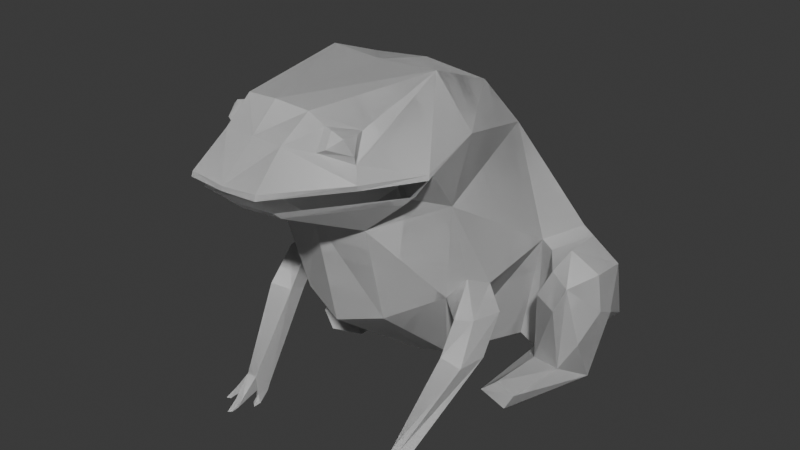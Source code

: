 # Source: blend.blend  (saved by Blender 4.1.24; exported with 4.5.12 LTS)
import bpy
from mathutils import Matrix  # noqa: F401  (used for matrix-valued properties, if any)

bpy.ops.wm.read_factory_settings(use_empty=True)
scene = bpy.context.scene
scene.name = 'Scene'

# ---- collections
col_collection = bpy.data.collections.new('Collection'); scene.collection.children.link(col_collection)

# ---- materials (node trees are filled in below, after node groups)
mat_material = bpy.data.materials.new('Material')
mat_material.alpha_threshold = 0.0
mat_material.use_transparent_shadow = False
mat_material.roughness = 0.5
mat_material.line_color = (0.0, 0.0, 0.0, 1.0)

# ---- material node trees
mat_material.use_nodes = True; mat_material.node_tree.nodes.clear()
_N = mat_material.node_tree.nodes; _L = mat_material.node_tree.links
n0 = _N.new('ShaderNodeOutputMaterial'); n0.name = 'Material Output'; n0.location = (300, 300)
n1 = _N.new('ShaderNodeBsdfPrincipled'); n1.name = 'Principled BSDF'; n1.location = (10, 300)
n1.inputs[3].default_value = 1.45
_L.new(n1.outputs[0], n0.inputs[0])
n0.is_active_output = True

# ---- world
world_world = bpy.data.worlds.new('World'); scene.world = world_world
world_world.use_nodes = True; world_world.node_tree.nodes.clear()
_N = world_world.node_tree.nodes; _L = world_world.node_tree.links
n0 = _N.new('ShaderNodeOutputWorld'); n0.name = 'World Output'; n0.location = (300, 300)
n1 = _N.new('ShaderNodeBackground'); n1.name = 'Background'; n1.location = (10, 300)
n1.inputs[0].default_value = (0.05088, 0.05088, 0.05088, 1.0)
_L.new(n1.outputs[0], n0.inputs[0])
n0.is_active_output = True
world_world.color = (0.05088, 0.05088, 0.05088)
world_world.use_sun_shadow = False
world_world.sun_shadow_jitter_overblur = 0.0

# ---- meshes
me_cube = bpy.data.meshes.new('Cube')
me_cube.from_pydata([(0.3969, 0.5608, 0.502), (0.5733, 1.293, -1.021), (0.2064, -0.9814, 0.9813), (0.2837, -0.5332, -0.3763), (0.0, 1.202, -1.136), (0.0, -1.0, 1.0), (0.0, -0.6127, -0.4577), (0.0, 0.6172, 0.521), (0.0, -0.7642, 0.2537), (0.3162, -0.7122, 0.2579), (0.361, -0.1823, 1.007), (0.0, -0.2136, 1.0), (0.513, -0.2208, 0.2771), (0.205, 0.1704, -0.9892), (0.0, 0.1455, -1.037), (0.5441, -0.1037, 0.6759), (0.3883, 0.2156, 0.8566), (0.6078, -0.5496, 0.5752), (0.0, -1.387, 0.6388), (0.2244, -1.382, 0.6487), (0.7068, 0.8917, -0.2098), (0.5859, -0.2761, -0.3909), (0.4597, -0.1862, -0.333), (0.4981, -0.03903, -0.4523), (0.585, 0.06508, -0.3), (0.545, -0.1014, -0.2203), (0.594, -0.1317, -0.4337), (0.7487, -0.06347, -0.3701), (0.7093, -0.2604, -0.3553), (0.3705, 0.7626, -1.069), (0.5789, 0.6227, -0.2427), (0.7376, 1.167, -0.9979), (0.7969, 0.8574, -0.2399), (0.4978, 0.7416, -1.114), (0.669, 0.5884, -0.2728), (0.9064, 1.089, -0.8548), (1.026, 0.7702, -0.3167), (0.9227, 0.7079, -1.141), (1.074, 0.5154, -0.5158), (0.8337, 0.5392, -0.1972), (0.7925, 0.4071, -0.2983), (0.6321, 0.5236, -1.029), (1.061, 0.4772, -0.2557), (0.9517, 0.3087, -0.3196), (0.8475, 0.4529, -0.9888), (0.495, 0.1464, -1.134), (0.7088, 0.0902, -1.15), (0.6115, 0.1494, -1.025), (0.7764, 0.08762, -1.024), (0.0, -1.311, 0.5489), (0.5617, -0.6011, 0.4885), (0.2467, -1.291, 0.5589), (0.1898, -1.165, 0.849), (0.0, -1.166, 0.856), (0.3721, -0.8146, 0.8513), (0.4465, -0.9093, 0.598), (0.3553, -0.7615, 0.8486), (0.2811, -0.9517, 0.9125), (0.2921, -1.029, 0.799), (0.4177, -0.8815, 0.7209), (0.3299, -0.9555, 0.903), (0.3408, -1.014, 0.8232), (0.4224, -0.9003, 0.771), (0.22, -1.374, 0.679), (0.5981, -0.5029, 0.5867), (0.5966, -0.5332, 0.5986), (0.4517, -0.912, 0.6298), (0.0, -1.384, 0.6664), (0.43, -0.4947, 0.3969), (0.0, -1.255, 0.4953), (0.5138, -0.6328, 0.4393), (0.2467, -1.239, 0.5111), (0.9778, 0.4499, -0.7595), (0.3822, -0.9319, 0.8634), (0.0, 0.1902, 0.9086), (0.7211, 0.3642, -0.4632), (0.8988, 0.263, -0.4666), (0.9573, 0.7494, -0.7558), (1.062, 0.6602, -0.5918), (0.5883, -0.398, -0.5787), (0.744, -0.4173, -0.5791), (0.7618, -0.2262, -0.5898), (0.5946, -0.2795, -0.6134), (0.5542, -0.7685, -1.123), (0.5467, -0.7765, -1.014), (0.5611, -0.7101, -1.126), (0.535, -0.6733, -1.108), (0.6249, -0.7161, -1.115), (0.628, -0.7277, -1.06), (0.6009, -0.7886, -1.003), (0.6188, -0.7755, -1.112), (0.6655, -0.7852, -1.127), (0.6785, -0.7947, -1.112), (0.6504, -0.8507, -1.101), (0.6329, -0.8246, -1.133), (0.5426, -0.8735, -1.134), (0.5404, -0.9044, -1.111), (0.5612, -0.9344, -1.097), (0.5861, -0.8749, -1.122), (0.5261, -0.7992, -1.14), (0.4967, -0.811, -1.102), (0.5194, -0.7438, -1.144), (0.5125, -0.7144, -1.13), (0.5276, -0.9495, -1.137), (0.5249, -0.9995, -1.137), (0.5451, -1.021, -1.136), (0.5642, -0.9562, -1.134), (0.6495, -0.8679, -1.128), (0.6748, -0.8461, -1.126), (0.6507, -0.9324, -1.128), (0.6264, -0.9186, -1.13), (0.5027, -0.8443, -1.14), (0.4742, -0.8702, -1.151), (0.493, -0.8033, -1.149), (0.4653, -0.8234, -1.143)], [], [(4, 1, 29, 13, 14), (0, 16, 15, 12), (4, 7, 0, 20, 1), (0, 7, 74, 16), (3, 9, 8, 6), (9, 70, 71), (8, 9, 71, 69), (10, 11, 5, 2), (25, 24, 30, 20, 0, 12), (12, 15, 64, 68, 70, 9), (82, 81, 88, 86), (14, 13, 3, 6), (17, 64, 65), (18, 19, 63, 67), (15, 16, 10), (52, 58, 57, 2), (13, 23, 22, 3), (29, 1, 31, 33), (22, 23, 26, 21), (3, 22, 25, 12, 9), (23, 24, 27, 26), (25, 22, 21, 28), (24, 25, 28, 27), (80, 79, 84, 89), (81, 80, 89, 88), (83, 85, 87, 90), (29, 30, 24, 23, 13), (77, 35, 78, 37), (20, 30, 34, 32), (30, 29, 33, 34), (1, 20, 32, 31), (37, 78, 38), (33, 37, 46, 45), (33, 31, 35, 77), (43, 76, 44, 72), (40, 75, 76, 43), (39, 40, 43, 42), (34, 33, 41, 75, 40), (36, 32, 39, 42), (38, 36, 42, 43), (32, 34, 40, 39), (14, 6, 4), (45, 46, 48, 47), (37, 44, 48, 46), (44, 41, 47, 48), (41, 33, 45, 47), (53, 52, 2, 5), (61, 62, 73), (19, 55, 66, 63), (2, 57, 56, 10), (58, 59, 62, 61), (56, 59, 66, 65, 10), (56, 57, 60, 54), (37, 38, 72), (59, 56, 54, 62), (54, 60, 73), (65, 66, 55, 17), (65, 64, 15, 10), (63, 66, 59, 58, 52), (67, 63, 52, 53), (50, 68, 64, 17), (69, 71, 51, 49), (70, 68, 50), (71, 70, 50, 51), (60, 61, 73), (57, 58, 61, 60), (62, 54, 73), (16, 74, 11, 10), (38, 43, 72), (44, 37, 72), (35, 36, 78), (76, 75, 41, 44), (36, 38, 78), (35, 31, 32, 36), (37, 33, 77), (27, 28, 80, 81), (21, 26, 82, 79), (26, 27, 81, 82), (28, 21, 79, 80), (90, 87, 91, 94), (86, 88, 87, 85), (84, 86, 102, 100), (89, 84, 96, 97), (79, 82, 86, 84), (94, 91, 107, 110), (88, 89, 93, 92), (89, 90, 94, 93), (87, 88, 92, 91), (96, 95, 103, 104), (90, 89, 97, 98), (83, 90, 98, 95), (84, 83, 95, 96), (100, 102, 114, 112), (86, 85, 101, 102), (85, 83, 99, 101), (83, 84, 100, 99), (105, 104, 103, 106), (97, 96, 104, 105), (98, 97, 105, 106), (95, 98, 106, 103), (108, 109, 110, 107), (92, 93, 109, 108), (93, 94, 110, 109), (91, 92, 108, 107), (112, 114, 113, 111), (102, 101, 113, 114), (101, 99, 111, 113), (99, 100, 112, 111)])
_uv = me_cube.uv_layers.new(name='UVMap')
_uv.uv.foreach_set('vector', [0.25, 0.5, 0.375, 0.5, 0.375, 0.5741, 0.375, 0.6557, 0.25, 0.6497, 0.625, 0.5, 0.625, 0.5997, 0.6139, 0.6524, 0.6031, 0.6081, 0.375, 0.375, 0.625, 0.375, 0.625, 0.5, 0.5002, 0.5, 0.375, 0.5, 0.625, 0.5, 0.75, 0.5, 0.75, 0.5789, 0.625, 0.5997, 0.375, 0.75, 0.5744, 0.75, 0.537, 0.875, 0.375, 0.875, 0.5744, 0.75, 0.5922, 0.7317, 0.5942, 0.75, 0.537, 0.875, 0.5744, 0.75, 0.5942, 0.75, 0.5645, 0.875, 0.625, 0.698, 0.75, 0.6517, 0.75, 0.75, 0.625, 0.75, 0.5377, 0.6217, 0.4921, 0.5789, 0.4972, 0.5294, 0.5002, 0.5, 0.625, 0.5, 0.6031, 0.6081, 0.6031, 0.6081, 0.6139, 0.6524, 0.6026, 0.7146, 0.5922, 0.6982, 0.5922, 0.7317, 0.5744, 0.75, 0.4357, 0.6431, 0.4921, 0.5789, 0.4921, 0.5789, 0.4357, 0.6431, 0.25, 0.6497, 0.375, 0.6557, 0.375, 0.75, 0.25, 0.75, 0.6012, 0.7225, 0.6026, 0.7146, 0.6024, 0.7212, 0.5746, 0.875, 0.6013, 0.75, 0.6027, 0.75, 0.5771, 0.875, 0.6139, 0.6524, 0.625, 0.5997, 0.625, 0.698, 0.6177, 0.75, 0.6187, 0.7433, 0.6231, 0.7465, 0.625, 0.75, 0.375, 0.6557, 0.4357, 0.6431, 0.4197, 0.7029, 0.375, 0.75, 0.375, 0.5741, 0.375, 0.5, 0.375, 0.5, 0.375, 0.5741, 0.4197, 0.7029, 0.4357, 0.6431, 0.4357, 0.6431, 0.4197, 0.7029, 0.375, 0.75, 0.4197, 0.7029, 0.5377, 0.6217, 0.6031, 0.6081, 0.5744, 0.75, 0.4357, 0.6431, 0.4921, 0.5789, 0.4921, 0.5789, 0.4357, 0.6431, 0.5377, 0.6217, 0.4197, 0.7029, 0.4197, 0.7029, 0.5377, 0.6217, 0.4921, 0.5789, 0.5377, 0.6217, 0.5377, 0.6217, 0.4921, 0.5789, 0.5377, 0.6217, 0.4197, 0.7029, 0.4197, 0.7029, 0.5377, 0.6217, 0.4921, 0.5789, 0.5377, 0.6217, 0.5377, 0.6217, 0.4921, 0.5789, 0.4458, 0.6718, 0.4485, 0.6417, 0.4863, 0.6044, 0.5047, 0.6287, 0.375, 0.5741, 0.4972, 0.5294, 0.4921, 0.5789, 0.4357, 0.6431, 0.375, 0.6557, 0.375, 0.5392, 0.4056, 0.5, 0.4586, 0.517, 0.375, 0.5741, 0.5002, 0.5, 0.4972, 0.5294, 0.4972, 0.5294, 0.5002, 0.5, 0.4972, 0.5294, 0.375, 0.5741, 0.375, 0.5741, 0.4972, 0.5294, 0.375, 0.5, 0.5002, 0.5, 0.5002, 0.5, 0.375, 0.5, 0.375, 0.5741, 0.4586, 0.517, 0.4972, 0.5294, 0.375, 0.5741, 0.375, 0.5741, 0.375, 0.5741, 0.375, 0.5741, 0.375, 0.5741, 0.375, 0.5, 0.375, 0.5, 0.375, 0.5392, 0.4972, 0.5294, 0.47, 0.5394, 0.375, 0.5741, 0.4386, 0.5508, 0.4972, 0.5294, 0.4658, 0.5409, 0.47, 0.5394, 0.4972, 0.5294, 0.5002, 0.5, 0.4972, 0.5294, 0.4972, 0.5294, 0.5002, 0.5, 0.4972, 0.5294, 0.375, 0.5741, 0.375, 0.5741, 0.4658, 0.5409, 0.4972, 0.5294, 0.5002, 0.5, 0.5002, 0.5, 0.5002, 0.5, 0.5002, 0.5, 0.4972, 0.5294, 0.5002, 0.5, 0.5002, 0.5, 0.4972, 0.5294, 0.5002, 0.5, 0.4972, 0.5294, 0.4972, 0.5294, 0.5002, 0.5, 0.25, 0.6497, 0.25, 0.75, 0.25, 0.5, 0.375, 0.5741, 0.375, 0.5741, 0.375, 0.5741, 0.375, 0.5741, 0.375, 0.5741, 0.375, 0.5741, 0.375, 0.5741, 0.375, 0.5741, 0.375, 0.5741, 0.375, 0.5741, 0.375, 0.5741, 0.375, 0.5741, 0.375, 0.5741, 0.375, 0.5741, 0.375, 0.5741, 0.375, 0.5741, 0.6043, 0.875, 0.6177, 0.75, 0.625, 0.75, 0.625, 0.875, 0.6187, 0.7433, 0.6128, 0.7379, 0.6194, 0.7434, 0.6013, 0.75, 0.6012, 0.735, 0.6035, 0.7355, 0.6027, 0.75, 0.625, 0.75, 0.6231, 0.7465, 0.62, 0.7335, 0.625, 0.698, 0.6187, 0.7433, 0.6128, 0.7379, 0.6128, 0.7379, 0.6187, 0.7433, 0.62, 0.7335, 0.6128, 0.7379, 0.6035, 0.7355, 0.6024, 0.7212, 0.625, 0.698, 0.62, 0.7335, 0.6231, 0.7465, 0.6231, 0.7465, 0.62, 0.7335, 0.375, 0.5741, 0.4972, 0.5294, 0.4386, 0.5508, 0.6128, 0.7379, 0.62, 0.7335, 0.62, 0.7335, 0.6128, 0.7379, 0.62, 0.7335, 0.6231, 0.7465, 0.6194, 0.7434, 0.6024, 0.7212, 0.6035, 0.7355, 0.6012, 0.735, 0.6012, 0.7225, 0.6024, 0.7212, 0.6026, 0.7146, 0.6139, 0.6524, 0.625, 0.698, 0.6027, 0.75, 0.6035, 0.7355, 0.6128, 0.7379, 0.6187, 0.7433, 0.6177, 0.75, 0.5771, 0.875, 0.6027, 0.75, 0.6177, 0.75, 0.6043, 0.875, 0.5972, 0.7265, 0.5922, 0.6982, 0.6026, 0.7146, 0.6012, 0.7225, 0.5645, 0.875, 0.5942, 0.75, 0.5972, 0.75, 0.5692, 0.875, 0.5922, 0.7317, 0.5922, 0.6982, 0.5972, 0.7265, 0.5942, 0.75, 0.5922, 0.7317, 0.5972, 0.7265, 0.5972, 0.75, 0.6231, 0.7465, 0.6188, 0.7434, 0.6194, 0.7434, 0.6231, 0.7465, 0.6187, 0.7433, 0.6188, 0.7434, 0.6231, 0.7465, 0.6128, 0.7379, 0.62, 0.7335, 0.6194, 0.7434, 0.625, 0.5997, 0.75, 0.5789, 0.75, 0.6517, 0.625, 0.698, 0.4972, 0.5294, 0.4972, 0.5294, 0.4386, 0.5508, 0.375, 0.5741, 0.375, 0.5741, 0.4386, 0.5508, 0.4056, 0.5, 0.5002, 0.5, 0.4586, 0.517, 0.47, 0.5394, 0.4658, 0.5409, 0.375, 0.5741, 0.375, 0.5741, 0.5002, 0.5, 0.4972, 0.5294, 0.4586, 0.517, 0.4056, 0.5, 0.375, 0.5, 0.5002, 0.5, 0.5002, 0.5, 0.375, 0.5741, 0.375, 0.5741, 0.375, 0.5392, 0.4921, 0.5789, 0.5377, 0.6217, 0.5377, 0.6217, 0.4921, 0.5789, 0.4197, 0.7029, 0.4357, 0.6431, 0.4357, 0.6431, 0.4197, 0.7029, 0.4357, 0.6431, 0.4921, 0.5789, 0.4921, 0.5789, 0.4357, 0.6431, 0.5377, 0.6217, 0.4197, 0.7029, 0.4197, 0.7029, 0.5377, 0.6217, 0.5047, 0.6287, 0.4863, 0.6044, 0.4863, 0.6044, 0.5047, 0.6287, 0.4357, 0.6431, 0.4921, 0.5789, 0.4863, 0.6044, 0.4485, 0.6417, 0.4197, 0.7029, 0.4357, 0.6431, 0.4357, 0.6431, 0.4197, 0.7029, 0.5377, 0.6217, 0.4197, 0.7029, 0.4197, 0.7029, 0.5377, 0.6217, 0.4197, 0.7029, 0.4357, 0.6431, 0.4357, 0.6431, 0.4197, 0.7029, 0.5047, 0.6287, 0.4863, 0.6044, 0.4863, 0.6044, 0.5047, 0.6287, 0.4921, 0.5789, 0.5377, 0.6217, 0.5377, 0.6217, 0.4921, 0.5789, 0.5377, 0.6217, 0.5047, 0.6287, 0.5047, 0.6287, 0.5377, 0.6217, 0.4863, 0.6044, 0.4921, 0.5789, 0.4921, 0.5789, 0.4863, 0.6044, 0.4197, 0.7029, 0.4458, 0.6718, 0.4458, 0.6718, 0.4197, 0.7029, 0.5047, 0.6287, 0.5377, 0.6217, 0.5377, 0.6217, 0.5047, 0.6287, 0.4458, 0.6718, 0.5047, 0.6287, 0.5047, 0.6287, 0.4458, 0.6718, 0.4197, 0.7029, 0.4458, 0.6718, 0.4458, 0.6718, 0.4197, 0.7029, 0.4197, 0.7029, 0.4357, 0.6431, 0.4357, 0.6431, 0.4197, 0.7029, 0.4357, 0.6431, 0.4485, 0.6417, 0.4485, 0.6417, 0.4357, 0.6431, 0.4485, 0.6417, 0.4458, 0.6718, 0.4458, 0.6718, 0.4485, 0.6417, 0.4458, 0.6718, 0.4197, 0.7029, 0.4197, 0.7029, 0.4458, 0.6718, 0.5377, 0.6217, 0.4197, 0.7029, 0.4458, 0.6718, 0.5047, 0.6287, 0.5377, 0.6217, 0.4197, 0.7029, 0.4197, 0.7029, 0.5377, 0.6217, 0.5047, 0.6287, 0.5377, 0.6217, 0.5377, 0.6217, 0.5047, 0.6287, 0.4458, 0.6718, 0.5047, 0.6287, 0.5047, 0.6287, 0.4458, 0.6718, 0.4921, 0.5789, 0.5377, 0.6217, 0.5047, 0.6287, 0.4863, 0.6044, 0.4921, 0.5789, 0.5377, 0.6217, 0.5377, 0.6217, 0.4921, 0.5789, 0.5377, 0.6217, 0.5047, 0.6287, 0.5047, 0.6287, 0.5377, 0.6217, 0.4863, 0.6044, 0.4921, 0.5789, 0.4921, 0.5789, 0.4863, 0.6044, 0.4197, 0.7029, 0.4357, 0.6431, 0.4485, 0.6417, 0.4458, 0.6718, 0.4357, 0.6431, 0.4485, 0.6417, 0.4485, 0.6417, 0.4357, 0.6431, 0.4485, 0.6417, 0.4458, 0.6718, 0.4458, 0.6718, 0.4485, 0.6417, 0.4458, 0.6718, 0.4197, 0.7029, 0.4197, 0.7029, 0.4458, 0.6718])
me_cube.materials.append(mat_material)
me_cube.use_mirror_vertex_groups = False
me_cube.update()

# ---- objects
ob_cube = bpy.data.objects.new('Cube', me_cube)

# ---- transforms, parenting, visibility, modifiers, constraints
ob_cube.location = (0.0, 0.0, 0.0)
ob_cube.lock_rotations_4d = False
ob_cube.empty_display_type = 'ARROWS'
ob_cube.lineart.crease_threshold = 0.0
_m = ob_cube.modifiers.new('ミラー', 'MIRROR')
_m.use_bisect_axis = (True, False, False)
_m = ob_cube.modifiers.new('ミラー.001', 'MIRROR')
_m.use_clip = True

# ---- collection membership
col_collection.objects.link(ob_cube)

# ---- scene / render settings (as saved in the file)
scene.frame_start = 1; scene.frame_end = 250; scene.frame_set(1)
scene.render.engine = 'BLENDER_EEVEE_NEXT'
scene.cycles.sampling_pattern = 'TABULATED_SOBOL'
scene.eevee.ray_tracing_options.trace_max_roughness = 0.0
bpy.context.view_layer.update()

# ---- added for rendering (the .blend has no active camera and no usable light): camera, sun
cam_auto = bpy.data.cameras.new('AutoCamera')
cam_auto.lens = 50.0
cam_auto.sensor_width = 36.0
cam_auto.clip_end = 1000.0
ob_auto_camera = bpy.data.objects.new('AutoCamera', cam_auto)
scene.collection.objects.link(ob_auto_camera)
ob_auto_camera.location = (3.75319, -4.55077, 2.93057)
ob_auto_camera.rotation_euler = (1.09748, -7.21219e-08, 0.694738)
scene.camera = ob_auto_camera
light_auto_sun = bpy.data.lights.new('AutoSun', 'SUN')
light_auto_sun.energy = 3.0
light_auto_sun.angle = 0.0523599
ob_auto_sun = bpy.data.objects.new('AutoSun', light_auto_sun)
scene.collection.objects.link(ob_auto_sun)
ob_auto_sun.rotation_euler = (0.872665, 0.174533, 0.523599)
bpy.context.view_layer.update()
